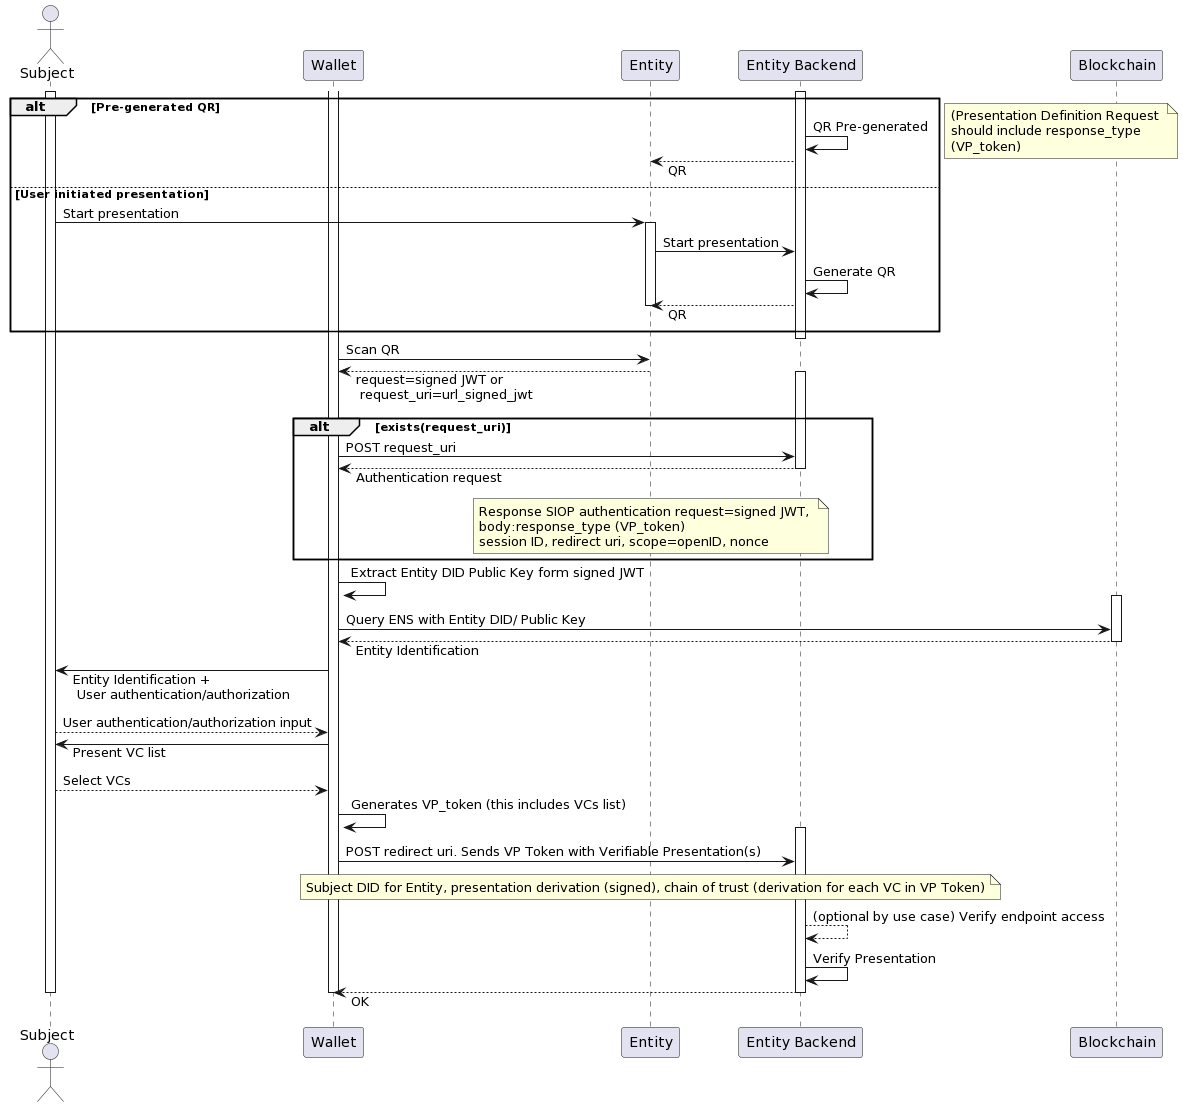

The diagram above was rendered by PlantUML. Its source (embedded in the PNG):
@startuml
Actor Subject
Participant Wallet
Participant Entity
Participant "Entity Backend" as Backend
Participant Blockchain
skinparam responseMessageBelowArrow true
activate Subject
activate Backend
alt Pre-generated QR
Backend -> Backend: QR Pre-generated
Backend --> Entity: QR
else User initiated presentation
Subject -> Entity: Start presentation
activate Entity
Entity -> Backend: Start presentation
Backend -> Backend: Generate QR
Backend ---> Entity: QR
deactivate Entity
end
Deactivate Backend
note right
(Presentation Definition Request 
should include response_type 
(VP_token)
end note
activate Wallet
Wallet -> Entity: Scan QR
Entity --> Wallet: request=signed JWT or \n request_uri=url_signed_jwt
Deactivate Entity
alt exists(request_uri)
Activate Backend
Wallet -> Backend: POST request_uri
Backend --> Wallet: Authentication request
Deactivate Backend
note over Entity
Response SIOP authentication request=signed JWT, 
body:response_type (VP_token) 
session ID, redirect uri, scope=openID, nonce
end note
end
Wallet -> Wallet: Extract Entity DID Public Key form signed JWT
Activate Blockchain
Wallet -> Blockchain: Query ENS with Entity DID/ Public Key
Blockchain --> Wallet: Entity Identification
Deactivate Blockchain
Wallet -> Subject: Entity Identification + \n User authentication/authorization
Subject --> Wallet: User authentication/authorization input
Wallet -> Subject: Present VC list
Subject ---> Wallet: Select VCs
Wallet -> Wallet: Generates VP_token (this includes VCs list)
Activate Backend
Wallet -> Backend: POST redirect uri. Sends VP Token with Verifiable Presentation(s)
note over Entity
Subject DID for Entity, presentation derivation (signed), chain of trust (derivation for each VC in VP Token)
end note
Backend ---> Backend: (optional by use case) Verify endpoint access
Backend -> Backend: Verify Presentation
Backend ---> Wallet: OK
deactivate Wallet
deactivate Backend
deactivate Subject
@enduml